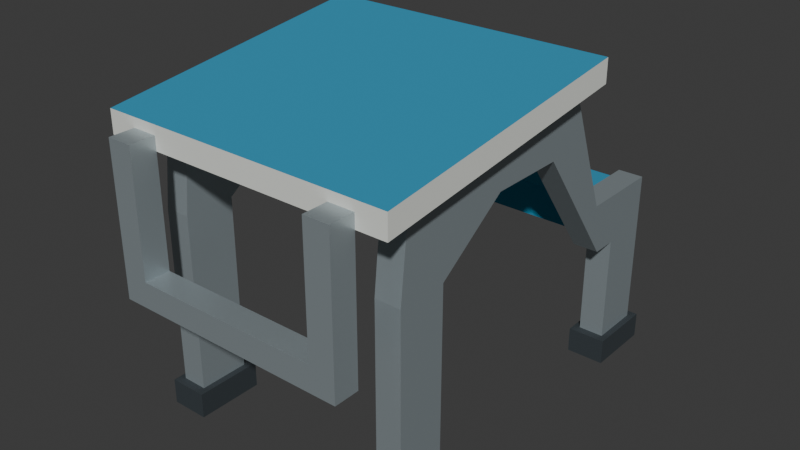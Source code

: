 # Source: source.blend  (saved by Blender 4.3.34; exported with 4.5.12 LTS)
import bpy
from mathutils import Matrix  # noqa: F401  (used for matrix-valued properties, if any)

bpy.ops.wm.read_factory_settings(use_empty=True)
scene = bpy.context.scene
scene.name = 'Scene'

# ---- collections
col_collection = bpy.data.collections.new('Collection'); scene.collection.children.link(col_collection)

# ---- materials (node trees are filled in below, after node groups)
mat_frame_satinsilver = bpy.data.materials.new('Frame_SatinSilver')
mat_frame_satinsilver.diffuse_color = (0.43, 0.5, 0.53, 1.0)
mat_deck_warmivory = bpy.data.materials.new('Deck_WarmIvory')
mat_deck_warmivory.diffuse_color = (0.8, 0.82, 0.77, 1.0)
mat_surface_poolblue = bpy.data.materials.new('Surface_PoolBlue')
mat_surface_poolblue.diffuse_color = (0.025, 0.29, 0.48, 1.0)
mat_sole_graphite = bpy.data.materials.new('Sole_Graphite')
mat_sole_graphite.diffuse_color = (0.033, 0.043, 0.05, 1.0)

# ---- material node trees
mat_frame_satinsilver.use_nodes = True; mat_frame_satinsilver.node_tree.nodes.clear()
_N = mat_frame_satinsilver.node_tree.nodes; _L = mat_frame_satinsilver.node_tree.links
n0 = _N.new('ShaderNodeBsdfPrincipled'); n0.name = 'Principled BSDF'; n0.location = (10, 300)
n0.inputs[0].default_value = (0.43, 0.5, 0.53, 1.0)
n0.inputs[1].default_value = 0.55
n0.inputs[2].default_value = 0.37
n1 = _N.new('ShaderNodeOutputMaterial'); n1.name = 'Material Output'; n1.location = (300, 300)
_L.new(n0.outputs[0], n1.inputs[0])
n1.is_active_output = True
mat_deck_warmivory.use_nodes = True; mat_deck_warmivory.node_tree.nodes.clear()
_N = mat_deck_warmivory.node_tree.nodes; _L = mat_deck_warmivory.node_tree.links
n0 = _N.new('ShaderNodeBsdfPrincipled'); n0.name = 'Principled BSDF'; n0.location = (10, 300)
n0.inputs[0].default_value = (0.8, 0.82, 0.77, 1.0)
n0.inputs[2].default_value = 0.62
n1 = _N.new('ShaderNodeOutputMaterial'); n1.name = 'Material Output'; n1.location = (300, 300)
_L.new(n0.outputs[0], n1.inputs[0])
n1.is_active_output = True
mat_surface_poolblue.use_nodes = True; mat_surface_poolblue.node_tree.nodes.clear()
_N = mat_surface_poolblue.node_tree.nodes; _L = mat_surface_poolblue.node_tree.links
n0 = _N.new('ShaderNodeBsdfPrincipled'); n0.name = 'Principled BSDF'; n0.location = (10, 300)
n0.inputs[0].default_value = (0.025, 0.29, 0.48, 1.0)
n0.inputs[2].default_value = 0.82
n1 = _N.new('ShaderNodeOutputMaterial'); n1.name = 'Material Output'; n1.location = (300, 300)
_L.new(n0.outputs[0], n1.inputs[0])
n1.is_active_output = True
mat_sole_graphite.use_nodes = True; mat_sole_graphite.node_tree.nodes.clear()
_N = mat_sole_graphite.node_tree.nodes; _L = mat_sole_graphite.node_tree.links
n0 = _N.new('ShaderNodeBsdfPrincipled'); n0.name = 'Principled BSDF'; n0.location = (10, 300)
n0.inputs[0].default_value = (0.033, 0.043, 0.05, 1.0)
n0.inputs[2].default_value = 0.78
n1 = _N.new('ShaderNodeOutputMaterial'); n1.name = 'Material Output'; n1.location = (300, 300)
_L.new(n0.outputs[0], n1.inputs[0])
n1.is_active_output = True

# ---- world
world_world = bpy.data.worlds.new('World'); scene.world = world_world
world_world.use_nodes = True; world_world.node_tree.nodes.clear()
_N = world_world.node_tree.nodes; _L = world_world.node_tree.links
n0 = _N.new('ShaderNodeOutputWorld'); n0.name = 'World Output'; n0.location = (300, 300)
n1 = _N.new('ShaderNodeBackground'); n1.name = 'Background'; n1.location = (10, 300)
n1.inputs[0].default_value = (0.05088, 0.05088, 0.05088, 1.0)
_L.new(n1.outputs[0], n0.inputs[0])
n0.is_active_output = True
world_world.color = (0.05088, 0.05088, 0.05088)
world_world.sun_shadow_jitter_overblur = 0.0

# ---- meshes
me_wholeinclinedstartingdeck = bpy.data.meshes.new('WholeInclinedStartingDeck')
me_wholeinclinedstartingdeck.from_pydata([(-0.35, -0.34, 0.7125), (-0.35, -0.34, 0.6575), (-0.35, 0.32, 0.74), (-0.35, 0.32, 0.795), (0.35, -0.34, 0.7125), (0.35, -0.34, 0.6575), (0.35, 0.32, 0.74), (0.35, 0.32, 0.795)], [], [(2, 1, 0), (0, 3, 2), (4, 5, 6), (6, 7, 4), (1, 2, 6), (1, 6, 5), (2, 3, 7), (2, 7, 6), (3, 0, 4), (3, 4, 7), (0, 1, 5), (0, 5, 4)])
me_wholeinclinedstartingdeck.polygons.foreach_set('material_index', [1, 1, 1, 1, 1, 1, 1, 1, 2, 2, 1, 1])
me_wholeinclinedstartingdeck.materials.append(mat_frame_satinsilver)
me_wholeinclinedstartingdeck.materials.append(mat_deck_warmivory)
me_wholeinclinedstartingdeck.materials.append(mat_surface_poolblue)
me_wholeinclinedstartingdeck.materials.append(mat_sole_graphite)
me_wholeinclinedstartingdeck.update()
me_leftwholearchleggedsupport = bpy.data.meshes.new('LeftWholeArchLeggedSupport')
me_leftwholearchleggedsupport.from_pydata([(-0.31, -0.26, 0.48), (-0.31, -0.26, 0.06), (-0.31, -0.14, 0.06), (-0.31, -0.14, 0.48), (-0.31, 0.03, 0.6), (-0.31, 0.21, 0.6), (-0.31, 0.42, 0.31), (-0.31, 0.48, 0.31), (-0.31, 0.48, 0.06), (-0.31, 0.6, 0.06), (-0.31, 0.6, 0.43), (-0.31, 0.4, 0.43), (-0.31, 0.28, 0.735), (-0.31, -0.24, 0.67), (-0.25, -0.26, 0.48), (-0.25, -0.26, 0.06), (-0.25, -0.14, 0.06), (-0.25, -0.14, 0.48), (-0.25, 0.03, 0.6), (-0.25, 0.21, 0.6), (-0.25, 0.42, 0.31), (-0.25, 0.48, 0.31), (-0.25, 0.48, 0.06), (-0.25, 0.6, 0.06), (-0.25, 0.6, 0.43), (-0.25, 0.4, 0.43), (-0.25, 0.28, 0.735), (-0.25, -0.24, 0.67)], [], [(2, 1, 0), (3, 2, 0), (4, 3, 0), (7, 6, 5), (9, 8, 7), (10, 9, 7), (11, 10, 7), (11, 7, 5), (12, 11, 5), (12, 5, 4), (12, 4, 0), (0, 13, 12), (14, 15, 16), (14, 16, 17), (14, 17, 18), (19, 20, 21), (21, 22, 23), (21, 23, 24), (21, 24, 25), (19, 21, 25), (19, 25, 26), (18, 19, 26), (14, 18, 26), (26, 27, 14), (1, 2, 16), (1, 16, 15), (2, 3, 17), (2, 17, 16), (3, 4, 18), (3, 18, 17), (4, 5, 19), (4, 19, 18), (5, 6, 20), (5, 20, 19), (6, 7, 21), (6, 21, 20), (7, 8, 22), (7, 22, 21), (8, 9, 23), (8, 23, 22), (9, 10, 24), (9, 24, 23), (10, 11, 25), (10, 25, 24), (11, 12, 26), (11, 26, 25), (12, 13, 27), (12, 27, 26), (13, 0, 14), (13, 14, 27), (0, 1, 15), (0, 15, 14)])
me_leftwholearchleggedsupport.materials.append(mat_frame_satinsilver)
me_leftwholearchleggedsupport.materials.append(mat_deck_warmivory)
me_leftwholearchleggedsupport.materials.append(mat_surface_poolblue)
me_leftwholearchleggedsupport.materials.append(mat_sole_graphite)
me_leftwholearchleggedsupport.update()
me_leftfrontgroundsole = bpy.data.meshes.new('LeftFrontGroundSole')
me_leftfrontgroundsole.from_pydata([(-0.325, -0.28, 0.0), (-0.325, -0.12, 0.0), (-0.235, -0.12, 0.0), (-0.235, -0.28, 0.0), (-0.325, -0.28, 0.06), (-0.235, -0.28, 0.06), (-0.235, -0.12, 0.06), (-0.325, -0.12, 0.06)], [], [(0, 1, 2), (0, 2, 3), (4, 5, 6), (4, 6, 7), (0, 3, 5), (0, 5, 4), (1, 7, 6), (1, 6, 2), (0, 4, 7), (0, 7, 1), (3, 2, 6), (3, 6, 5)])
me_leftfrontgroundsole.polygons.foreach_set('material_index', [3, 3, 3, 3, 3, 3, 3, 3, 3, 3, 3, 3])
me_leftfrontgroundsole.materials.append(mat_frame_satinsilver)
me_leftfrontgroundsole.materials.append(mat_deck_warmivory)
me_leftfrontgroundsole.materials.append(mat_surface_poolblue)
me_leftfrontgroundsole.materials.append(mat_sole_graphite)
me_leftfrontgroundsole.update()
me_leftreargroundsole = bpy.data.meshes.new('LeftRearGroundSole')
me_leftreargroundsole.from_pydata([(-0.325, 0.46, 0.0), (-0.325, 0.62, 0.0), (-0.235, 0.62, 0.0), (-0.235, 0.46, 0.0), (-0.325, 0.46, 0.06), (-0.235, 0.46, 0.06), (-0.235, 0.62, 0.06), (-0.325, 0.62, 0.06)], [], [(0, 1, 2), (0, 2, 3), (4, 5, 6), (4, 6, 7), (0, 3, 5), (0, 5, 4), (1, 7, 6), (1, 6, 2), (0, 4, 7), (0, 7, 1), (3, 2, 6), (3, 6, 5)])
me_leftreargroundsole.polygons.foreach_set('material_index', [3, 3, 3, 3, 3, 3, 3, 3, 3, 3, 3, 3])
me_leftreargroundsole.materials.append(mat_frame_satinsilver)
me_leftreargroundsole.materials.append(mat_deck_warmivory)
me_leftreargroundsole.materials.append(mat_surface_poolblue)
me_leftreargroundsole.materials.append(mat_sole_graphite)
me_leftreargroundsole.update()
me_rightwholearchleggedsupport = bpy.data.meshes.new('RightWholeArchLeggedSupport')
me_rightwholearchleggedsupport.from_pydata([(0.25, -0.26, 0.48), (0.25, -0.26, 0.06), (0.25, -0.14, 0.06), (0.25, -0.14, 0.48), (0.25, 0.03, 0.6), (0.25, 0.21, 0.6), (0.25, 0.42, 0.31), (0.25, 0.48, 0.31), (0.25, 0.48, 0.06), (0.25, 0.6, 0.06), (0.25, 0.6, 0.43), (0.25, 0.4, 0.43), (0.25, 0.28, 0.735), (0.25, -0.24, 0.67), (0.31, -0.26, 0.48), (0.31, -0.26, 0.06), (0.31, -0.14, 0.06), (0.31, -0.14, 0.48), (0.31, 0.03, 0.6), (0.31, 0.21, 0.6), (0.31, 0.42, 0.31), (0.31, 0.48, 0.31), (0.31, 0.48, 0.06), (0.31, 0.6, 0.06), (0.31, 0.6, 0.43), (0.31, 0.4, 0.43), (0.31, 0.28, 0.735), (0.31, -0.24, 0.67)], [], [(2, 1, 0), (3, 2, 0), (4, 3, 0), (7, 6, 5), (9, 8, 7), (10, 9, 7), (11, 10, 7), (11, 7, 5), (12, 11, 5), (12, 5, 4), (12, 4, 0), (0, 13, 12), (14, 15, 16), (14, 16, 17), (14, 17, 18), (19, 20, 21), (21, 22, 23), (21, 23, 24), (21, 24, 25), (19, 21, 25), (19, 25, 26), (18, 19, 26), (14, 18, 26), (26, 27, 14), (1, 2, 16), (1, 16, 15), (2, 3, 17), (2, 17, 16), (3, 4, 18), (3, 18, 17), (4, 5, 19), (4, 19, 18), (5, 6, 20), (5, 20, 19), (6, 7, 21), (6, 21, 20), (7, 8, 22), (7, 22, 21), (8, 9, 23), (8, 23, 22), (9, 10, 24), (9, 24, 23), (10, 11, 25), (10, 25, 24), (11, 12, 26), (11, 26, 25), (12, 13, 27), (12, 27, 26), (13, 0, 14), (13, 14, 27), (0, 1, 15), (0, 15, 14)])
me_rightwholearchleggedsupport.materials.append(mat_frame_satinsilver)
me_rightwholearchleggedsupport.materials.append(mat_deck_warmivory)
me_rightwholearchleggedsupport.materials.append(mat_surface_poolblue)
me_rightwholearchleggedsupport.materials.append(mat_sole_graphite)
me_rightwholearchleggedsupport.update()
me_rightfrontgroundsole = bpy.data.meshes.new('RightFrontGroundSole')
me_rightfrontgroundsole.from_pydata([(0.235, -0.28, 0.0), (0.235, -0.12, 0.0), (0.325, -0.12, 0.0), (0.325, -0.28, 0.0), (0.235, -0.28, 0.06), (0.325, -0.28, 0.06), (0.325, -0.12, 0.06), (0.235, -0.12, 0.06)], [], [(0, 1, 2), (0, 2, 3), (4, 5, 6), (4, 6, 7), (0, 3, 5), (0, 5, 4), (1, 7, 6), (1, 6, 2), (0, 4, 7), (0, 7, 1), (3, 2, 6), (3, 6, 5)])
me_rightfrontgroundsole.polygons.foreach_set('material_index', [3, 3, 3, 3, 3, 3, 3, 3, 3, 3, 3, 3])
me_rightfrontgroundsole.materials.append(mat_frame_satinsilver)
me_rightfrontgroundsole.materials.append(mat_deck_warmivory)
me_rightfrontgroundsole.materials.append(mat_surface_poolblue)
me_rightfrontgroundsole.materials.append(mat_sole_graphite)
me_rightfrontgroundsole.update()
me_rightreargroundsole = bpy.data.meshes.new('RightRearGroundSole')
me_rightreargroundsole.from_pydata([(0.235, 0.46, 0.0), (0.235, 0.62, 0.0), (0.325, 0.62, 0.0), (0.325, 0.46, 0.0), (0.235, 0.46, 0.06), (0.325, 0.46, 0.06), (0.325, 0.62, 0.06), (0.235, 0.62, 0.06)], [], [(0, 1, 2), (0, 2, 3), (4, 5, 6), (4, 6, 7), (0, 3, 5), (0, 5, 4), (1, 7, 6), (1, 6, 2), (0, 4, 7), (0, 7, 1), (3, 2, 6), (3, 6, 5)])
me_rightreargroundsole.polygons.foreach_set('material_index', [3, 3, 3, 3, 3, 3, 3, 3, 3, 3, 3, 3])
me_rightreargroundsole.materials.append(mat_frame_satinsilver)
me_rightreargroundsole.materials.append(mat_deck_warmivory)
me_rightreargroundsole.materials.append(mat_surface_poolblue)
me_rightreargroundsole.materials.append(mat_sole_graphite)
me_rightreargroundsole.update()
me_wholerearapproachtread = bpy.data.meshes.new('WholeRearApproachTread')
me_wholerearapproachtread.from_pydata([(-0.25, 0.43, 0.34), (-0.25, 0.58, 0.34), (0.25, 0.58, 0.34), (0.25, 0.43, 0.34), (-0.25, 0.43, 0.42), (0.25, 0.43, 0.42), (0.25, 0.58, 0.42), (-0.25, 0.58, 0.42)], [], [(0, 1, 2), (0, 2, 3), (4, 5, 6), (4, 6, 7), (0, 3, 5), (0, 5, 4), (1, 7, 6), (1, 6, 2), (0, 4, 7), (0, 7, 1), (3, 2, 6), (3, 6, 5)])
me_wholerearapproachtread.polygons.foreach_set('material_index', [2, 2, 2, 2, 2, 2, 2, 2, 2, 2, 2, 2])
me_wholerearapproachtread.materials.append(mat_frame_satinsilver)
me_wholerearapproachtread.materials.append(mat_deck_warmivory)
me_wholerearapproachtread.materials.append(mat_surface_poolblue)
me_wholerearapproachtread.materials.append(mat_sole_graphite)
me_wholerearapproachtread.update()
me_wholefrontuhandgrip = bpy.data.meshes.new('WholeFrontUHandgrip')
me_wholefrontuhandgrip.from_pydata([(0.28, -0.34, 0.34), (0.28, -0.34, 0.69), (0.22, -0.34, 0.69), (0.22, -0.34, 0.4), (-0.28, -0.34, 0.34), (-0.22, -0.34, 0.4), (-0.28, -0.34, 0.69), (-0.22, -0.34, 0.69), (0.28, -0.4, 0.34), (0.28, -0.4, 0.69), (0.22, -0.4, 0.69), (0.22, -0.4, 0.4), (-0.28, -0.4, 0.34), (-0.22, -0.4, 0.4), (-0.28, -0.4, 0.69), (-0.22, -0.4, 0.69)], [], [(2, 1, 0), (3, 2, 0), (3, 0, 4), (5, 3, 4), (5, 4, 6), (6, 7, 5), (8, 9, 10), (8, 10, 11), (12, 8, 11), (12, 11, 13), (14, 12, 13), (13, 15, 14), (4, 0, 8), (4, 8, 12), (0, 1, 9), (0, 9, 8), (1, 2, 10), (1, 10, 9), (2, 3, 11), (2, 11, 10), (3, 5, 13), (3, 13, 11), (5, 7, 15), (5, 15, 13), (7, 6, 14), (7, 14, 15), (6, 4, 12), (6, 12, 14)])
me_wholefrontuhandgrip.materials.append(mat_frame_satinsilver)
me_wholefrontuhandgrip.materials.append(mat_deck_warmivory)
me_wholefrontuhandgrip.materials.append(mat_surface_poolblue)
me_wholefrontuhandgrip.materials.append(mat_sole_graphite)
me_wholefrontuhandgrip.update()

# ---- objects
ob_oneinclinedpoolstartingplatform = bpy.data.objects.new('OneInclinedPoolStartingPlatform', None)
ob_wholeinclinedstartingdeck = bpy.data.objects.new('WholeInclinedStartingDeck', me_wholeinclinedstartingdeck)
ob_leftwholearchleggedsupport = bpy.data.objects.new('LeftWholeArchLeggedSupport', me_leftwholearchleggedsupport)
ob_leftfrontgroundsole = bpy.data.objects.new('LeftFrontGroundSole', me_leftfrontgroundsole)
ob_leftreargroundsole = bpy.data.objects.new('LeftRearGroundSole', me_leftreargroundsole)
ob_rightwholearchleggedsupport = bpy.data.objects.new('RightWholeArchLeggedSupport', me_rightwholearchleggedsupport)
ob_rightfrontgroundsole = bpy.data.objects.new('RightFrontGroundSole', me_rightfrontgroundsole)
ob_rightreargroundsole = bpy.data.objects.new('RightRearGroundSole', me_rightreargroundsole)
ob_wholerearapproachtread = bpy.data.objects.new('WholeRearApproachTread', me_wholerearapproachtread)
ob_wholefrontuhandgrip = bpy.data.objects.new('WholeFrontUHandgrip', me_wholefrontuhandgrip)

# ---- transforms, parenting, visibility, modifiers, constraints
ob_oneinclinedpoolstartingplatform.location = (0.0, 0.0, 0.0)
ob_wholeinclinedstartingdeck.parent = ob_oneinclinedpoolstartingplatform
ob_wholeinclinedstartingdeck.location = (0.0, 0.0, 0.0)
ob_leftwholearchleggedsupport.parent = ob_oneinclinedpoolstartingplatform
ob_leftwholearchleggedsupport.location = (0.0, 0.0, 0.0)
ob_leftfrontgroundsole.parent = ob_oneinclinedpoolstartingplatform
ob_leftfrontgroundsole.location = (0.0, 0.0, 0.0)
ob_leftreargroundsole.parent = ob_oneinclinedpoolstartingplatform
ob_leftreargroundsole.location = (0.0, 0.0, 0.0)
ob_rightwholearchleggedsupport.parent = ob_oneinclinedpoolstartingplatform
ob_rightwholearchleggedsupport.location = (0.0, 0.0, 0.0)
ob_rightfrontgroundsole.parent = ob_oneinclinedpoolstartingplatform
ob_rightfrontgroundsole.location = (0.0, 0.0, 0.0)
ob_rightreargroundsole.parent = ob_oneinclinedpoolstartingplatform
ob_rightreargroundsole.location = (0.0, 0.0, 0.0)
ob_wholerearapproachtread.parent = ob_oneinclinedpoolstartingplatform
ob_wholerearapproachtread.location = (0.0, 0.0, 0.0)
ob_wholefrontuhandgrip.parent = ob_oneinclinedpoolstartingplatform
ob_wholefrontuhandgrip.location = (0.0, 0.0, 0.0)

# ---- collection membership
scene.collection.objects.link(ob_oneinclinedpoolstartingplatform)
scene.collection.objects.link(ob_wholeinclinedstartingdeck)
scene.collection.objects.link(ob_leftwholearchleggedsupport)
scene.collection.objects.link(ob_leftfrontgroundsole)
scene.collection.objects.link(ob_leftreargroundsole)
scene.collection.objects.link(ob_rightwholearchleggedsupport)
scene.collection.objects.link(ob_rightfrontgroundsole)
scene.collection.objects.link(ob_rightreargroundsole)
scene.collection.objects.link(ob_wholerearapproachtread)
scene.collection.objects.link(ob_wholefrontuhandgrip)

# ---- scene / render settings (as saved in the file)
scene.frame_start = 1; scene.frame_end = 250; scene.frame_set(1)
scene.render.engine = 'CYCLES'
scene.render.use_compositing = False
scene.cycles.use_denoising = False
scene.cycles.samples = 128
scene.cycles.use_adaptive_sampling = False
scene.cycles.seed = 17
bpy.context.view_layer.update()

# ---- added for rendering (the .blend has no active camera and no usable light): camera, sun
cam_auto = bpy.data.cameras.new('AutoCamera')
cam_auto.lens = 50.0
cam_auto.sensor_width = 36.0
cam_auto.clip_end = 1000.0
ob_auto_camera = bpy.data.objects.new('AutoCamera', cam_auto)
scene.collection.objects.link(ob_auto_camera)
ob_auto_camera.location = (1.36056, -1.52267, 1.48595)
ob_auto_camera.rotation_euler = (1.09748, -7.21219e-08, 0.694738)
scene.camera = ob_auto_camera
light_auto_sun = bpy.data.lights.new('AutoSun', 'SUN')
light_auto_sun.energy = 3.0
light_auto_sun.angle = 0.0523599
ob_auto_sun = bpy.data.objects.new('AutoSun', light_auto_sun)
scene.collection.objects.link(ob_auto_sun)
ob_auto_sun.rotation_euler = (0.872665, 0.174533, 0.523599)
bpy.context.view_layer.update()
